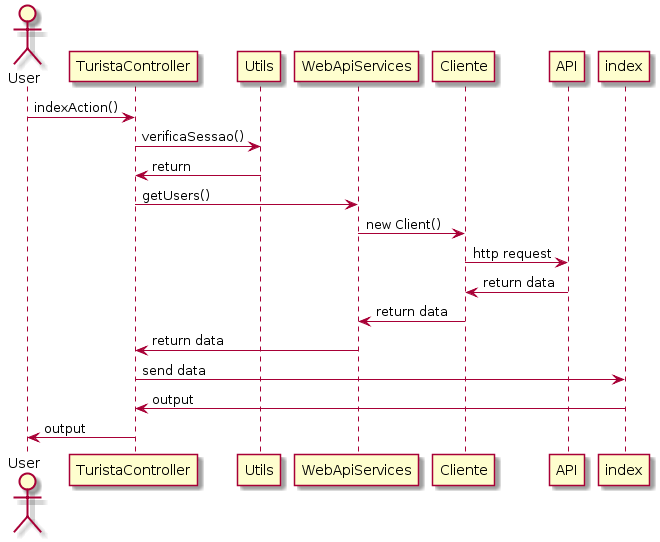

The diagram above was rendered by PlantUML. Its source (embedded in the PNG):
@startuml
actor User

User -> TuristaController : indexAction()
TuristaController -> Utils : verificaSessao()
TuristaController <- Utils : return
TuristaController -> WebApiServices : getUsers()

WebApiServices -> Cliente : new Client()
Cliente -> API : http request
Cliente <- API : return data
WebApiServices <- Cliente : return data

TuristaController <- WebApiServices : return data
TuristaController -> index : send data
TuristaController <- index : output
User <- TuristaController : output
@enduml